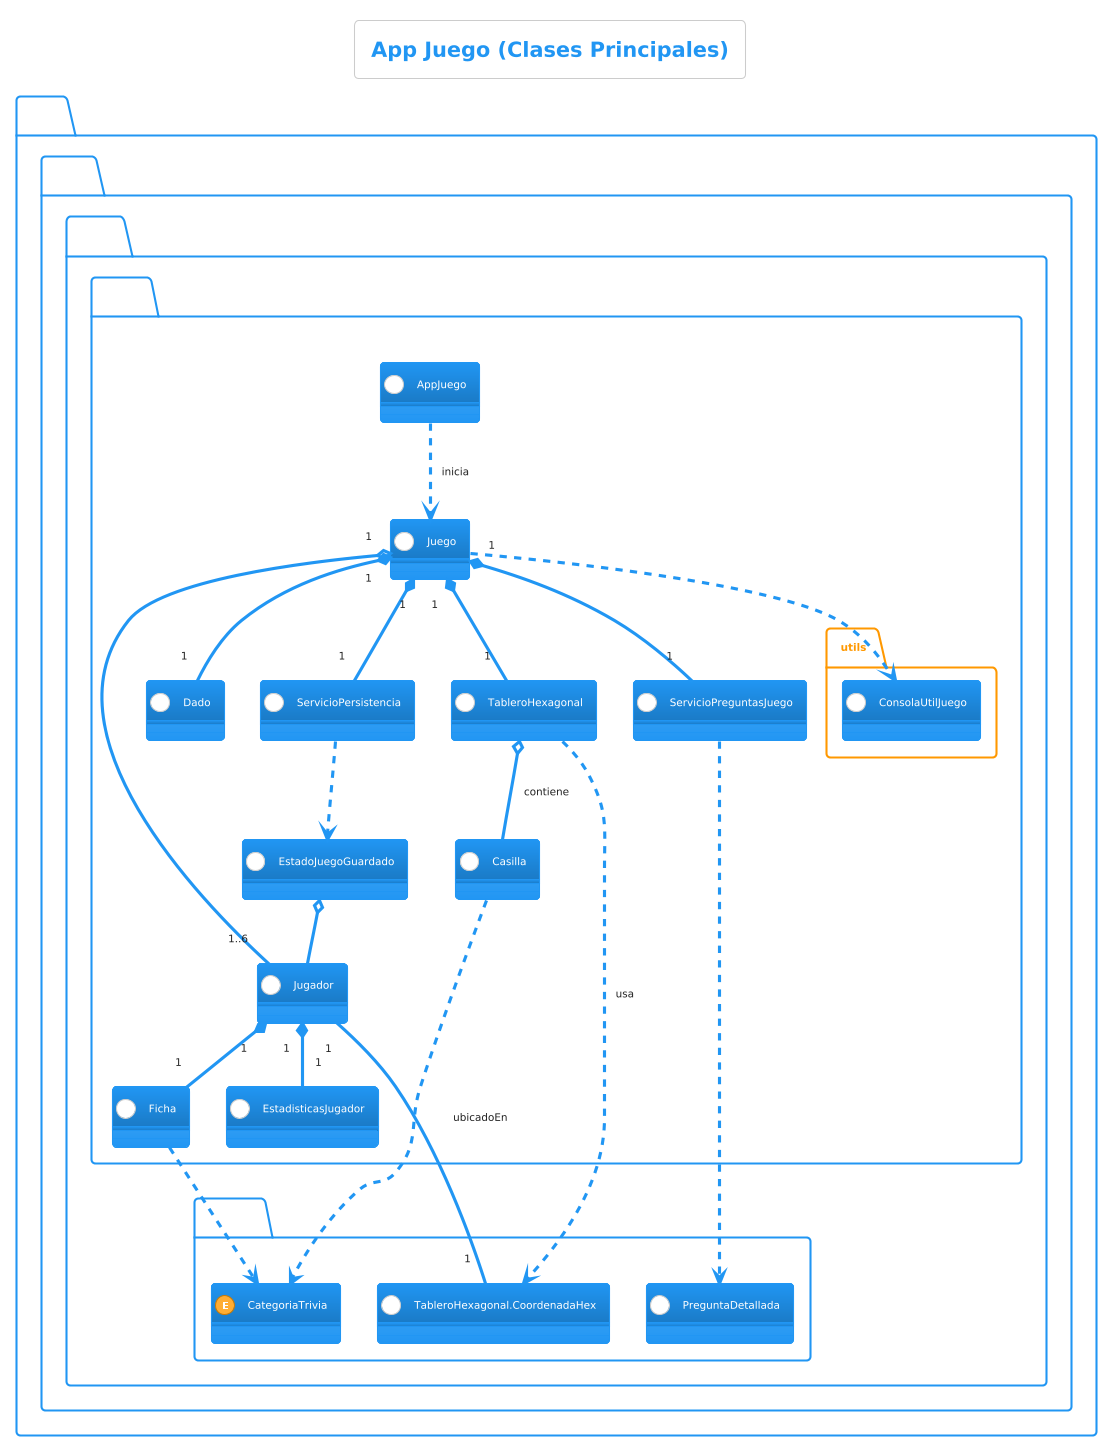

The diagram above was rendered by PlantUML. Its source (embedded in the PNG):
@startuml
!theme materia
skinparam classAttributeIconSize 0
skinparam defaultFontName Segoe UI
skinparam defaultFontSize 10
skinparam shadowing false

title App Juego (Clases Principales)

hide empty members
package com.ucab.trivia.domain <<Imported>> {
    class "TableroHexagonal.CoordenadaHex" as CoordenadaHexImported
    class PreguntaDetallada
    enum CategoriaTrivia
}
show members

package com.ucab.trivia.juego <<Application>> {
    package utils <<Folder>> {
        class ConsolaUtilJuego
    }

    class Ficha
    class EstadisticasJugador
    class Jugador
    class Dado
    class Casilla
    class TableroHexagonal
    class ServicioPreguntasJuego
    class EstadoJuegoGuardado
    class ServicioPersistencia
    class Juego
    class AppJuego

    Jugador "1" *-- "1" Ficha
    Jugador "1" *-- "1" EstadisticasJugador
    Jugador "1" -- "1" CoordenadaHexImported : ubicadoEn

    TableroHexagonal o-- Casilla : contiene
    TableroHexagonal ..> CoordenadaHexImported : usa

    Juego "1" o-- "1..6" Jugador
    Juego "1" *-- "1" TableroHexagonal
    Juego "1" *-- "1" Dado
    Juego "1" *-- "1" ServicioPreguntasJuego
    Juego "1" *-- "1" ServicioPersistencia

    AppJuego ..> Juego : inicia
    ServicioPersistencia ..> EstadoJuegoGuardado
    EstadoJuegoGuardado o-- Jugador
    ServicioPreguntasJuego ..> com.ucab.trivia.domain.PreguntaDetallada
    Ficha ..> com.ucab.trivia.domain.CategoriaTrivia
    Casilla ..> com.ucab.trivia.domain.CategoriaTrivia
    Juego ..> ConsolaUtilJuego
}
@enduml